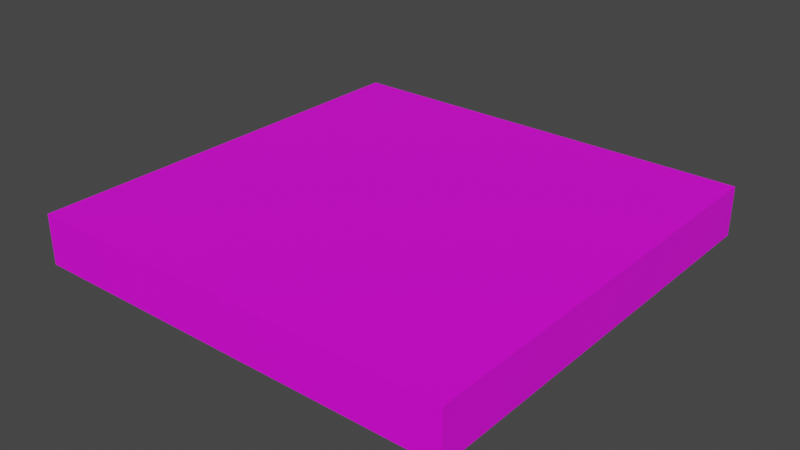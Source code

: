 # Source: SPSTTouchKeepButton0.blend  (saved by Blender 3.4.6; exported with 4.5.12 LTS)
import bpy
from mathutils import Matrix  # noqa: F401  (used for matrix-valued properties, if any)

bpy.ops.wm.read_factory_settings(use_empty=True)
scene = bpy.context.scene
scene.name = 'Scene'

# ---- collections
col_border = bpy.data.collections.new('Border'); scene.collection.children.link(col_border)

# ---- images (referenced by path relative to the original .blend; pixels are not part of the script)
import os
ASSET_DIR = os.environ.get("B2B_ASSET_DIR", "")  # directory of the original .blend (textures are referenced by path, not embedded)
HERE = os.path.dirname(os.path.abspath(__file__))  # packed textures are extracted next to this script under _unpacked/

def load_image(name, relpath, width, height, colorspace="sRGB"):
    """Load a texture the original file referenced (path relative to the .blend, or extracted next to this script)."""
    p = next((c for c in (os.path.join(HERE, relpath), os.path.join(ASSET_DIR, relpath)) if relpath and os.path.exists(c)), "")
    if p:
        img = bpy.data.images.load(p, check_existing=True)
        img.name = name
    else:  # same state as the original file: an image datablock whose file is absent (Cycles renders it pink)
        img = bpy.data.images.new(name, width, height)
        img.source = "FILE"
        img.filepath = "//" + (relpath or name)
    img.colorspace_settings.name = colorspace
    return img
img_00a2e8_png = load_image('00A2E8.png', '00A2E8.png', 1024, 1024, 'sRGB')
img_b97a57_png = load_image('B97A57.png', 'B97A57.png', 1024, 1024, 'sRGB')

# ---- materials (node trees are filled in below, after node groups)
mat_material_005 = bpy.data.materials.new('Material.005')
mat_material_005.alpha_threshold = 0.0
mat_material_005.use_transparent_shadow = False
mat_material_005.roughness = 0.5
mat_material_005.line_color = (0.0, 0.0, 0.0, 1.0)
mat_material_001 = bpy.data.materials.new('Material.001')
mat_material_001.use_transparent_shadow = False
mat_material_002 = bpy.data.materials.new('Material.002')
mat_material_002.use_transparent_shadow = False
mat_material_004 = bpy.data.materials.new('Material.004')
mat_material_004.use_transparent_shadow = False
mat_material_003 = bpy.data.materials.new('Material.003')
mat_material_003.use_transparent_shadow = False

# ---- material node trees
mat_material_005.use_nodes = True; mat_material_005.node_tree.nodes.clear()
_N = mat_material_005.node_tree.nodes; _L = mat_material_005.node_tree.links
n0 = _N.new('ShaderNodeOutputMaterial'); n0.name = 'Material Output'; n0.location = (300, 300)
n1 = _N.new('ShaderNodeBsdfPrincipled'); n1.name = 'Principled BSDF'; n1.location = (10, 300)
n1.distribution = 'GGX'
n1.subsurface_method = 'RANDOM_WALK_SKIN'
n1.inputs[3].default_value = 1.45
n1.inputs[27].default_value = (0.0, 0.0, 0.0, 1.0)
n1.inputs[28].default_value = 1.0
n2 = _N.new('ShaderNodeTexImage'); n2.name = 'Image Texture'; n2.location = (-280, 271)
n2.image = img_00a2e8_png
_L.new(n1.outputs[0], n0.inputs[0])
_L.new(n2.outputs[0], n1.inputs[0])
n0.is_active_output = True
mat_material_001.use_nodes = True; mat_material_001.node_tree.nodes.clear()
_N = mat_material_001.node_tree.nodes; _L = mat_material_001.node_tree.links
n0 = _N.new('ShaderNodeBsdfPrincipled'); n0.name = 'Principled BSDF'; n0.location = (10, 300)
n0.distribution = 'GGX'
n0.subsurface_method = 'RANDOM_WALK_SKIN'
n0.inputs[3].default_value = 1.45
n0.inputs[27].default_value = (0.0, 0.0, 0.0, 1.0)
n0.inputs[28].default_value = 1.0
n1 = _N.new('ShaderNodeOutputMaterial'); n1.name = 'Material Output'; n1.location = (300, 300)
n2 = _N.new('ShaderNodeTexImage'); n2.name = 'Image Texture'; n2.location = (-280, 271)
n2.image = img_b97a57_png
_L.new(n0.outputs[0], n1.inputs[0])
_L.new(n2.outputs[0], n0.inputs[0])
n1.is_active_output = True
mat_material_002.use_nodes = True; mat_material_002.node_tree.nodes.clear()
_N = mat_material_002.node_tree.nodes; _L = mat_material_002.node_tree.links
n0 = _N.new('ShaderNodeBsdfPrincipled'); n0.name = 'Principled BSDF'; n0.location = (10, 300)
n0.distribution = 'GGX'
n0.subsurface_method = 'RANDOM_WALK_SKIN'
n0.inputs[3].default_value = 1.45
n0.inputs[27].default_value = (0.0, 0.0, 0.0, 1.0)
n0.inputs[28].default_value = 1.0
n1 = _N.new('ShaderNodeOutputMaterial'); n1.name = 'Material Output'; n1.location = (300, 300)
n2 = _N.new('ShaderNodeTexImage'); n2.name = 'Image Texture'; n2.location = (-280, 271)
n2.image = img_b97a57_png
_L.new(n0.outputs[0], n1.inputs[0])
_L.new(n2.outputs[0], n0.inputs[0])
n1.is_active_output = True
mat_material_004.use_nodes = True; mat_material_004.node_tree.nodes.clear()
_N = mat_material_004.node_tree.nodes; _L = mat_material_004.node_tree.links
n0 = _N.new('ShaderNodeBsdfPrincipled'); n0.name = 'Principled BSDF'; n0.location = (10, 300)
n0.distribution = 'GGX'
n0.subsurface_method = 'RANDOM_WALK_SKIN'
n0.inputs[3].default_value = 1.45
n0.inputs[27].default_value = (0.0, 0.0, 0.0, 1.0)
n0.inputs[28].default_value = 1.0
n1 = _N.new('ShaderNodeOutputMaterial'); n1.name = 'Material Output'; n1.location = (300, 300)
n2 = _N.new('ShaderNodeTexImage'); n2.name = 'Image Texture'; n2.location = (-280, 271)
n2.image = img_b97a57_png
_L.new(n0.outputs[0], n1.inputs[0])
_L.new(n2.outputs[0], n0.inputs[0])
n1.is_active_output = True
mat_material_003.use_nodes = True; mat_material_003.node_tree.nodes.clear()
_N = mat_material_003.node_tree.nodes; _L = mat_material_003.node_tree.links
n0 = _N.new('ShaderNodeBsdfPrincipled'); n0.name = 'Principled BSDF'; n0.location = (10, 300)
n0.distribution = 'GGX'
n0.subsurface_method = 'RANDOM_WALK_SKIN'
n0.inputs[3].default_value = 1.45
n0.inputs[27].default_value = (0.0, 0.0, 0.0, 1.0)
n0.inputs[28].default_value = 1.0
n1 = _N.new('ShaderNodeOutputMaterial'); n1.name = 'Material Output'; n1.location = (300, 300)
n2 = _N.new('ShaderNodeTexImage'); n2.name = 'Image Texture'; n2.location = (-280, 271)
n2.image = img_b97a57_png
_L.new(n0.outputs[0], n1.inputs[0])
_L.new(n2.outputs[0], n0.inputs[0])
n1.is_active_output = True

# ---- world
world_world = bpy.data.worlds.new('World'); scene.world = world_world
world_world.use_nodes = True; world_world.node_tree.nodes.clear()
_N = world_world.node_tree.nodes; _L = world_world.node_tree.links
n0 = _N.new('ShaderNodeOutputWorld'); n0.name = 'World Output'; n0.location = (300, 300)
n1 = _N.new('ShaderNodeBackground'); n1.name = 'Background'; n1.location = (10, 300)
n1.inputs[0].default_value = (0.05088, 0.05088, 0.05088, 1.0)
_L.new(n1.outputs[0], n0.inputs[0])
n0.is_active_output = True
world_world.color = (0.05088, 0.05088, 0.05088)
world_world.use_sun_shadow = False
world_world.sun_shadow_jitter_overblur = 0.0

# ---- meshes
me_cube = bpy.data.meshes.new('Cube')
me_cube.from_pydata([(1.0, 1.0, 1.0), (1.0, 1.0, -1.0), (1.0, -1.0, 1.0), (1.0, -1.0, -1.0), (-1.0, 1.0, 1.0), (-1.0, 1.0, -1.0), (-1.0, -1.0, 1.0), (-1.0, -1.0, -1.0)], [], [(0, 4, 6, 2), (3, 2, 6, 7), (7, 6, 4, 5), (5, 1, 3, 7), (1, 0, 2, 3), (5, 4, 0, 1)])
_uv = me_cube.uv_layers.new(name='UVMap')
_uv.uv.foreach_set('vector', [7.081e-05, 0.5, 0.5, 0.5, 0.5, 0.9999, 7.069e-05, 0.9999, 0.375, 0.75, 0.625, 0.75, 0.625, 1.0, 0.375, 1.0, 0.375, 0.0, 0.625, 0.0, 0.625, 0.25, 0.375, 0.25, 0.125, 0.5, 0.375, 0.5, 0.375, 0.75, 0.125, 0.75, 0.375, 0.5, 0.625, 0.5, 0.625, 0.75, 0.375, 0.75, 0.5, 7.057e-05, 0.5, 0.5, 7.081e-05, 0.5, 7.081e-05, 7.057e-05])
me_cube.materials.append(mat_material_005)
me_cube.use_mirror_vertex_groups = False
me_cube.update()
me_cube_001 = bpy.data.meshes.new('Cube.001')
me_cube_001.from_pydata([(-1.0, -1.0, -1.0), (-1.0, -1.0, 1.0), (-1.0, 1.0, -1.0), (-1.0, 1.0, 1.0), (1.0, -1.0, -1.0), (1.0, -1.0, 1.0), (1.0, 1.0, -1.0), (1.0, 1.0, 1.0)], [], [(0, 1, 3, 2), (2, 3, 7, 6), (6, 7, 5, 4), (4, 5, 1, 0), (2, 6, 4, 0), (7, 3, 1, 5)])
_uv = me_cube_001.uv_layers.new(name='UVMap')
_uv.uv.foreach_set('vector', [0.6251, 0.9998, 0.5002, 0.9998, 0.5002, 0.8749, 0.6251, 0.8749, 0.6251, 0.8749, 0.5002, 0.8749, 0.5002, 0.75, 0.6251, 0.75, 0.6251, 0.75, 0.5002, 0.75, 0.5002, 0.6251, 0.6251, 0.6251, 0.6251, 0.6251, 0.5002, 0.6251, 0.5002, 0.5002, 0.6251, 0.5002, 0.75, 0.75, 0.6251, 0.75, 0.6251, 0.6251, 0.75, 0.6251, 0.5002, 0.75, 0.3753, 0.75, 0.3753, 0.6251, 0.5002, 0.6251])
me_cube_001.materials.append(mat_material_001)
me_cube_001.update()
me_cube_002 = bpy.data.meshes.new('Cube.002')
me_cube_002.from_pydata([(-1.0, -1.0, -1.0), (-1.0, -1.0, 1.0), (-1.0, 1.0, -1.0), (-1.0, 1.0, 1.0), (1.0, -1.0, -1.0), (1.0, -1.0, 1.0), (1.0, 1.0, -1.0), (1.0, 1.0, 1.0)], [], [(0, 1, 3, 2), (2, 3, 7, 6), (6, 7, 5, 4), (4, 5, 1, 0), (2, 6, 4, 0), (7, 3, 1, 5)])
_uv = me_cube_002.uv_layers.new(name='UVMap')
_uv.uv.foreach_set('vector', [0.25, 0.4998, 0.1251, 0.4998, 0.1251, 0.3749, 0.25, 0.3749, 0.25, 0.3749, 0.1251, 0.3749, 0.1251, 0.25, 0.25, 0.25, 0.25, 0.25, 0.1251, 0.25, 0.1251, 0.1251, 0.25, 0.1251, 0.25, 0.1251, 0.1251, 0.1251, 0.1251, 0.0001731, 0.25, 0.0001731, 0.3749, 0.25, 0.25, 0.25, 0.25, 0.1251, 0.3749, 0.1251, 0.1251, 0.25, 0.0001731, 0.25, 0.0001731, 0.1251, 0.1251, 0.1251])
me_cube_002.materials.append(mat_material_002)
me_cube_002.update()
me_cube_003 = bpy.data.meshes.new('Cube.003')
me_cube_003.from_pydata([(-1.0, -1.0, -1.0), (-1.0, -1.0, 1.0), (-1.0, 1.0, -1.0), (-1.0, 1.0, 1.0), (1.0, -1.0, -1.0), (1.0, -1.0, 1.0), (1.0, 1.0, -1.0), (1.0, 1.0, 1.0)], [], [(0, 1, 3, 2), (2, 3, 7, 6), (6, 7, 5, 4), (4, 5, 1, 0), (2, 6, 4, 0), (7, 3, 1, 5)])
_uv = me_cube_003.uv_layers.new(name='UVMap')
_uv.uv.foreach_set('vector', [0.6251, 0.4998, 0.5002, 0.4998, 0.5002, 0.3749, 0.6251, 0.3749, 0.6251, 0.3749, 0.5002, 0.3749, 0.5002, 0.25, 0.6251, 0.25, 0.6251, 0.25, 0.5002, 0.25, 0.5002, 0.1251, 0.6251, 0.1251, 0.6251, 0.1251, 0.5002, 0.1251, 0.5002, 0.0001731, 0.6251, 0.0001731, 0.75, 0.25, 0.6251, 0.25, 0.6251, 0.1251, 0.75, 0.1251, 0.5002, 0.25, 0.3753, 0.25, 0.3753, 0.1251, 0.5002, 0.1251])
me_cube_003.materials.append(mat_material_004)
me_cube_003.update()
me_cube_004 = bpy.data.meshes.new('Cube.004')
me_cube_004.from_pydata([(-1.0, -1.0, -1.0), (-1.0, -1.0, 1.0), (-1.0, 1.0, -1.0), (-1.0, 1.0, 1.0), (1.0, -1.0, -1.0), (1.0, -1.0, 1.0), (1.0, 1.0, -1.0), (1.0, 1.0, 1.0)], [], [(0, 1, 3, 2), (2, 3, 7, 6), (6, 7, 5, 4), (4, 5, 1, 0), (2, 6, 4, 0), (7, 3, 1, 5)])
_uv = me_cube_004.uv_layers.new(name='UVMap')
_uv.uv.foreach_set('vector', [0.25, 0.9998, 0.1251, 0.9998, 0.1251, 0.8749, 0.25, 0.8749, 0.25, 0.8749, 0.1251, 0.8749, 0.1251, 0.75, 0.25, 0.75, 0.25, 0.75, 0.1251, 0.75, 0.1251, 0.6251, 0.25, 0.6251, 0.25, 0.6251, 0.1251, 0.6251, 0.1251, 0.5002, 0.25, 0.5002, 0.3749, 0.75, 0.25, 0.75, 0.25, 0.6251, 0.3749, 0.6251, 0.1251, 0.75, 0.0001731, 0.75, 0.0001731, 0.6251, 0.1251, 0.6251])
me_cube_004.materials.append(mat_material_003)
me_cube_004.update()
arm_armature = bpy.data.armatures.new('Armature')  # bones are not reproduced

# ---- objects
ob_center = bpy.data.objects.new('Center', me_cube)
ob_armature = bpy.data.objects.new('Armature', arm_armature)
ob_cube_001 = bpy.data.objects.new('Cube.001', me_cube_001)
ob_cube_002 = bpy.data.objects.new('Cube.002', me_cube_002)
ob_cube_003 = bpy.data.objects.new('Cube.003', me_cube_003)
ob_cube_004 = bpy.data.objects.new('Cube.004', me_cube_004)

# ---- transforms, parenting, visibility, modifiers, constraints
ob_center.parent = ob_armature
ob_center.location = (0.0, 0.0, 0.0)
ob_center.scale = (1.0, 1.0, 0.15)
ob_center.lock_rotations_4d = False
ob_center.empty_display_type = 'ARROWS'
ob_center.lineart.crease_threshold = 0.0
_vg = ob_center.vertex_groups.new(name='Bone')
_vg.add([0, 1, 2, 3, 4, 5, 6, 7], 1.0, 'REPLACE')
_m = ob_center.modifiers.new('Armature', 'ARMATURE')
_m.object = ob_armature
ob_armature.location = (0.0, 0.0, 0.0)
ob_cube_001.location = (-1.15, 0.0, 0.0)
ob_cube_001.scale = (0.15, 1.0, 0.15)
ob_cube_002.location = (1.15, 0.0, 0.0)
ob_cube_002.scale = (0.15, 1.0, 0.15)
ob_cube_003.location = (0.0, 1.15, 0.0)
ob_cube_003.scale = (1.3, 0.15, 0.15)
ob_cube_004.location = (0.0, -1.15, 0.0)
ob_cube_004.scale = (1.3, 0.15, 0.15)

# ---- collection membership
scene.collection.objects.link(ob_center)
scene.collection.objects.link(ob_armature)
col_border.objects.link(ob_cube_001)
col_border.objects.link(ob_cube_002)
col_border.objects.link(ob_cube_003)
col_border.objects.link(ob_cube_004)

# ---- scene / render settings (as saved in the file)
scene.frame_start = 1; scene.frame_end = 20; scene.frame_set(3)
scene.render.engine = 'BLENDER_EEVEE_NEXT'
scene.cycles.sampling_pattern = 'TABULATED_SOBOL'
scene.cycles.use_light_tree = False
scene.view_settings.view_transform = 'Filmic'
bpy.context.view_layer.update()

# ---- added for rendering (the .blend has no active camera and no usable light): camera, sun
cam_auto = bpy.data.cameras.new('AutoCamera')
cam_auto.lens = 50.0
cam_auto.sensor_width = 36.0
cam_auto.clip_end = 1000.0
ob_auto_camera = bpy.data.objects.new('AutoCamera', cam_auto)
scene.collection.objects.link(ob_auto_camera)
ob_auto_camera.location = (3.41331, -4.09598, 2.73065)
ob_auto_camera.rotation_euler = (1.09748, -7.21219e-08, 0.694738)
scene.camera = ob_auto_camera
light_auto_sun = bpy.data.lights.new('AutoSun', 'SUN')
light_auto_sun.energy = 3.0
light_auto_sun.angle = 0.0523599
ob_auto_sun = bpy.data.objects.new('AutoSun', light_auto_sun)
scene.collection.objects.link(ob_auto_sun)
ob_auto_sun.rotation_euler = (0.872665, 0.174533, 0.523599)
bpy.context.view_layer.update()
